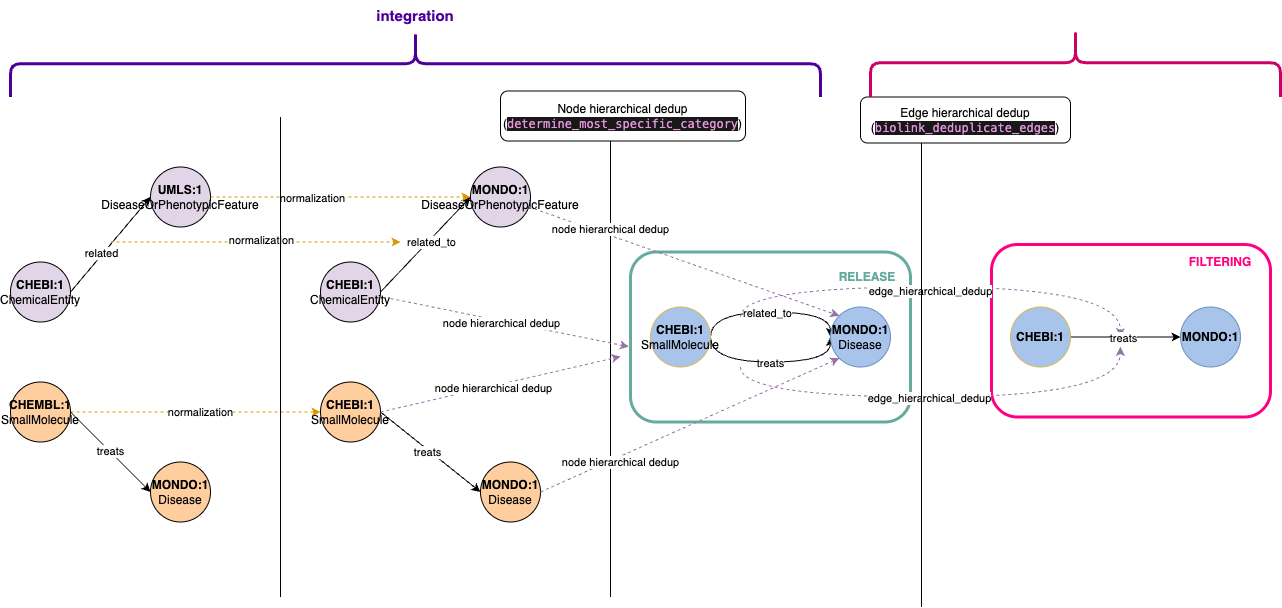

The diagram above was exported from draw.io. Its source (the exported page's mxGraphModel, read from the mxfile embedded in the PNG):
<mxGraphModel dx="1475" dy="-105" grid="1" gridSize="10" guides="1" tooltips="1" connect="1" arrows="1" fold="1" page="1" pageScale="1" pageWidth="827" pageHeight="1169" math="0" shadow="0">
  <root>
    <mxCell id="0" />
    <mxCell id="1" parent="0" />
    <mxCell id="XqBBn5qqIs2NIF__hwd7-95" value="" style="rounded=1;whiteSpace=wrap;html=1;fillColor=none;fontColor=#333333;strokeColor=#67AB9F;strokeWidth=3;" vertex="1" parent="1">
      <mxGeometry x="650" y="1441.5" width="280" height="170" as="geometry" />
    </mxCell>
    <mxCell id="XqBBn5qqIs2NIF__hwd7-96" style="rounded=0;orthogonalLoop=1;jettySize=auto;html=1;exitX=1;exitY=0.5;exitDx=0;exitDy=0;entryX=0;entryY=0.5;entryDx=0;entryDy=0;" edge="1" parent="1" source="XqBBn5qqIs2NIF__hwd7-98" target="XqBBn5qqIs2NIF__hwd7-99">
      <mxGeometry relative="1" as="geometry">
        <mxPoint x="151.84209293149524" y="1430.571217585827" as="targetPoint" />
      </mxGeometry>
    </mxCell>
    <mxCell id="XqBBn5qqIs2NIF__hwd7-97" value="related" style="edgeLabel;html=1;align=center;verticalAlign=middle;resizable=0;points=[];" vertex="1" connectable="0" parent="XqBBn5qqIs2NIF__hwd7-96">
      <mxGeometry x="-0.2079" y="2" relative="1" as="geometry">
        <mxPoint as="offset" />
      </mxGeometry>
    </mxCell>
    <mxCell id="XqBBn5qqIs2NIF__hwd7-98" value="CHEBI:1&lt;div&gt;&lt;span style=&quot;font-weight: normal;&quot;&gt;ChemicalEntity&lt;/span&gt;&lt;/div&gt;" style="ellipse;whiteSpace=wrap;html=1;aspect=fixed;fillColor=#E1D5E7;strokeColor=#000000;fontStyle=1" vertex="1" parent="1">
      <mxGeometry x="30" y="1451.5" width="60" height="60" as="geometry" />
    </mxCell>
    <mxCell id="XqBBn5qqIs2NIF__hwd7-99" value="UMLS:1&lt;div&gt;&lt;span style=&quot;font-family: sans-serif; font-weight: 400; text-align: start; text-wrap-mode: nowrap;&quot;&gt;DiseaseOrPhenotypicFeature&lt;/span&gt;&lt;/div&gt;" style="ellipse;whiteSpace=wrap;html=1;aspect=fixed;fillColor=#E1D5E7;strokeColor=#000000;fontStyle=1" vertex="1" parent="1">
      <mxGeometry x="170" y="1356.5" width="60" height="60" as="geometry" />
    </mxCell>
    <mxCell id="XqBBn5qqIs2NIF__hwd7-100" value="treats" style="rounded=0;orthogonalLoop=1;jettySize=auto;html=1;exitX=1;exitY=0.5;exitDx=0;exitDy=0;entryX=0;entryY=0.5;entryDx=0;entryDy=0;" edge="1" parent="1" source="XqBBn5qqIs2NIF__hwd7-103" target="XqBBn5qqIs2NIF__hwd7-104">
      <mxGeometry relative="1" as="geometry" />
    </mxCell>
    <mxCell id="XqBBn5qqIs2NIF__hwd7-101" style="edgeStyle=none;rounded=0;orthogonalLoop=1;jettySize=auto;html=1;exitX=1;exitY=0.5;exitDx=0;exitDy=0;entryX=0;entryY=0.5;entryDx=0;entryDy=0;fillColor=#ffe6cc;strokeColor=#d79b00;dashed=1;" edge="1" parent="1" source="XqBBn5qqIs2NIF__hwd7-103" target="XqBBn5qqIs2NIF__hwd7-111">
      <mxGeometry relative="1" as="geometry" />
    </mxCell>
    <mxCell id="XqBBn5qqIs2NIF__hwd7-102" value="normalization" style="edgeLabel;html=1;align=center;verticalAlign=middle;resizable=0;points=[];" vertex="1" connectable="0" parent="XqBBn5qqIs2NIF__hwd7-101">
      <mxGeometry x="-0.0256" y="3" relative="1" as="geometry">
        <mxPoint x="8" y="3" as="offset" />
      </mxGeometry>
    </mxCell>
    <mxCell id="XqBBn5qqIs2NIF__hwd7-103" value="CHEMBL:1&lt;div&gt;&lt;span style=&quot;font-weight: normal;&quot;&gt;SmallMolecule&lt;/span&gt;&lt;/div&gt;" style="ellipse;whiteSpace=wrap;html=1;aspect=fixed;fillColor=#FFCE9F;strokeColor=#000000;fontStyle=1" vertex="1" parent="1">
      <mxGeometry x="30" y="1571.5" width="60" height="60" as="geometry" />
    </mxCell>
    <mxCell id="XqBBn5qqIs2NIF__hwd7-104" value="MONDO:1&lt;div&gt;&lt;span style=&quot;font-weight: 400;&quot;&gt;Disease&lt;/span&gt;&lt;/div&gt;" style="ellipse;whiteSpace=wrap;html=1;aspect=fixed;fillColor=#FFCE9F;strokeColor=#000000;fontStyle=1" vertex="1" parent="1">
      <mxGeometry x="170" y="1651.5" width="60" height="60" as="geometry" />
    </mxCell>
    <mxCell id="XqBBn5qqIs2NIF__hwd7-105" style="rounded=0;orthogonalLoop=1;jettySize=auto;html=1;exitX=1;exitY=0.5;exitDx=0;exitDy=0;entryX=0;entryY=0.5;entryDx=0;entryDy=0;" edge="1" parent="1" source="XqBBn5qqIs2NIF__hwd7-107" target="XqBBn5qqIs2NIF__hwd7-108">
      <mxGeometry relative="1" as="geometry">
        <mxPoint x="461.84209293149524" y="1430.571217585827" as="targetPoint" />
      </mxGeometry>
    </mxCell>
    <mxCell id="XqBBn5qqIs2NIF__hwd7-106" value="related_to" style="edgeLabel;html=1;align=center;verticalAlign=middle;resizable=0;points=[];" vertex="1" connectable="0" parent="XqBBn5qqIs2NIF__hwd7-105">
      <mxGeometry x="0.0824" y="-2" relative="1" as="geometry">
        <mxPoint as="offset" />
      </mxGeometry>
    </mxCell>
    <mxCell id="XqBBn5qqIs2NIF__hwd7-107" value="CHEBI:1&lt;div&gt;&lt;span style=&quot;font-weight: 400;&quot;&gt;ChemicalEntity&lt;/span&gt;&lt;/div&gt;" style="ellipse;whiteSpace=wrap;html=1;aspect=fixed;fillColor=#E1D5E7;strokeColor=#000000;fontStyle=1" vertex="1" parent="1">
      <mxGeometry x="340" y="1451.5" width="60" height="60" as="geometry" />
    </mxCell>
    <mxCell id="XqBBn5qqIs2NIF__hwd7-108" value="MONDO:1&lt;div&gt;&lt;span style=&quot;font-family: sans-serif; font-weight: 400; text-align: start; text-wrap-mode: nowrap;&quot;&gt;DiseaseOrPhenotypicFeature&lt;/span&gt;&lt;/div&gt;" style="ellipse;whiteSpace=wrap;html=1;aspect=fixed;fillColor=#E1D5E7;strokeColor=#000000;fontStyle=1" vertex="1" parent="1">
      <mxGeometry x="490" y="1356.5" width="60" height="60" as="geometry" />
    </mxCell>
    <mxCell id="XqBBn5qqIs2NIF__hwd7-109" style="rounded=0;orthogonalLoop=1;jettySize=auto;html=1;exitX=1;exitY=0.5;exitDx=0;exitDy=0;entryX=0;entryY=0.5;entryDx=0;entryDy=0;" edge="1" parent="1" source="XqBBn5qqIs2NIF__hwd7-111" target="XqBBn5qqIs2NIF__hwd7-112">
      <mxGeometry relative="1" as="geometry" />
    </mxCell>
    <mxCell id="XqBBn5qqIs2NIF__hwd7-110" value="treats" style="edgeLabel;html=1;align=center;verticalAlign=middle;resizable=0;points=[];" vertex="1" connectable="0" parent="XqBBn5qqIs2NIF__hwd7-109">
      <mxGeometry x="-0.0405" y="-2" relative="1" as="geometry">
        <mxPoint as="offset" />
      </mxGeometry>
    </mxCell>
    <mxCell id="XqBBn5qqIs2NIF__hwd7-111" value="CHEBI:1&lt;div&gt;&lt;span style=&quot;font-weight: 400;&quot;&gt;SmallMolecule&lt;/span&gt;&lt;/div&gt;" style="ellipse;whiteSpace=wrap;html=1;aspect=fixed;fillColor=#FFCE9F;strokeColor=#000000;fontStyle=1" vertex="1" parent="1">
      <mxGeometry x="340" y="1571.5" width="60" height="60" as="geometry" />
    </mxCell>
    <mxCell id="XqBBn5qqIs2NIF__hwd7-112" value="MONDO:1&lt;div&gt;&lt;span style=&quot;font-weight: 400;&quot;&gt;Disease&lt;/span&gt;&lt;/div&gt;" style="ellipse;whiteSpace=wrap;html=1;aspect=fixed;fillColor=#FFCE9F;strokeColor=#000000;fontStyle=1" vertex="1" parent="1">
      <mxGeometry x="500" y="1651.5" width="60" height="60" as="geometry" />
    </mxCell>
    <mxCell id="XqBBn5qqIs2NIF__hwd7-113" style="rounded=0;orthogonalLoop=1;jettySize=auto;html=1;exitX=1;exitY=0.5;exitDx=0;exitDy=0;entryX=0;entryY=0.5;entryDx=0;entryDy=0;edgeStyle=orthogonalEdgeStyle;curved=1;" edge="1" parent="1" source="XqBBn5qqIs2NIF__hwd7-117" target="XqBBn5qqIs2NIF__hwd7-118">
      <mxGeometry relative="1" as="geometry">
        <mxPoint x="921.8420929314952" y="1405.571217585827" as="targetPoint" />
        <Array as="points">
          <mxPoint x="730" y="1501.5" />
          <mxPoint x="850" y="1501.5" />
        </Array>
      </mxGeometry>
    </mxCell>
    <mxCell id="XqBBn5qqIs2NIF__hwd7-114" value="related_to" style="edgeLabel;html=1;align=center;verticalAlign=middle;resizable=0;points=[];" vertex="1" connectable="0" parent="XqBBn5qqIs2NIF__hwd7-113">
      <mxGeometry x="-0.044" y="-1" relative="1" as="geometry">
        <mxPoint as="offset" />
      </mxGeometry>
    </mxCell>
    <mxCell id="XqBBn5qqIs2NIF__hwd7-115" style="edgeStyle=orthogonalEdgeStyle;rounded=0;orthogonalLoop=1;jettySize=auto;html=1;exitX=1;exitY=0.5;exitDx=0;exitDy=0;entryX=0;entryY=0.5;entryDx=0;entryDy=0;curved=1;" edge="1" parent="1" source="XqBBn5qqIs2NIF__hwd7-117" target="XqBBn5qqIs2NIF__hwd7-118">
      <mxGeometry relative="1" as="geometry">
        <Array as="points">
          <mxPoint x="730" y="1551.5" />
          <mxPoint x="850" y="1551.5" />
        </Array>
      </mxGeometry>
    </mxCell>
    <mxCell id="XqBBn5qqIs2NIF__hwd7-116" value="treats" style="edgeLabel;html=1;align=center;verticalAlign=middle;resizable=0;points=[];" vertex="1" connectable="0" parent="XqBBn5qqIs2NIF__hwd7-115">
      <mxGeometry x="-0.0083" y="-1" relative="1" as="geometry">
        <mxPoint as="offset" />
      </mxGeometry>
    </mxCell>
    <mxCell id="XqBBn5qqIs2NIF__hwd7-117" value="CHEBI:1&lt;div&gt;&lt;span style=&quot;font-weight: 400;&quot;&gt;SmallMolecule&lt;/span&gt;&lt;/div&gt;" style="ellipse;whiteSpace=wrap;html=1;aspect=fixed;fillColor=#A9C4EB;strokeColor=#d6b656;fontStyle=1" vertex="1" parent="1">
      <mxGeometry x="670" y="1496.5" width="60" height="60" as="geometry" />
    </mxCell>
    <mxCell id="XqBBn5qqIs2NIF__hwd7-118" value="MONDO:1&lt;div&gt;&lt;span style=&quot;font-weight: 400;&quot;&gt;Disease&lt;/span&gt;&lt;/div&gt;" style="ellipse;whiteSpace=wrap;html=1;aspect=fixed;fillColor=#A9C4EB;strokeColor=#6c8ebf;fontStyle=1" vertex="1" parent="1">
      <mxGeometry x="850" y="1496.5" width="60" height="60" as="geometry" />
    </mxCell>
    <mxCell id="XqBBn5qqIs2NIF__hwd7-119" style="edgeStyle=none;rounded=0;orthogonalLoop=1;jettySize=auto;html=1;exitX=1;exitY=0.5;exitDx=0;exitDy=0;fillColor=#ffe6cc;strokeColor=#d79b00;dashed=1;entryX=0;entryY=0.5;entryDx=0;entryDy=0;" edge="1" parent="1" source="XqBBn5qqIs2NIF__hwd7-99" target="XqBBn5qqIs2NIF__hwd7-108">
      <mxGeometry relative="1" as="geometry">
        <mxPoint x="220" y="1401.5" as="sourcePoint" />
        <mxPoint x="460" y="1431.5" as="targetPoint" />
      </mxGeometry>
    </mxCell>
    <mxCell id="XqBBn5qqIs2NIF__hwd7-120" value="normalization" style="edgeLabel;html=1;align=center;verticalAlign=middle;resizable=0;points=[];" vertex="1" connectable="0" parent="XqBBn5qqIs2NIF__hwd7-119">
      <mxGeometry x="-0.2213" y="-1" relative="1" as="geometry">
        <mxPoint as="offset" />
      </mxGeometry>
    </mxCell>
    <mxCell id="XqBBn5qqIs2NIF__hwd7-121" style="edgeStyle=none;rounded=0;orthogonalLoop=1;jettySize=auto;html=1;fillColor=#ffe6cc;strokeColor=#d79b00;dashed=1;" edge="1" parent="1">
      <mxGeometry relative="1" as="geometry">
        <mxPoint x="130" y="1431.5" as="sourcePoint" />
        <mxPoint x="420" y="1431.5" as="targetPoint" />
      </mxGeometry>
    </mxCell>
    <mxCell id="XqBBn5qqIs2NIF__hwd7-122" value="normalization" style="edgeLabel;html=1;align=center;verticalAlign=middle;resizable=0;points=[];" vertex="1" connectable="0" parent="XqBBn5qqIs2NIF__hwd7-121">
      <mxGeometry x="-0.1103" y="2" relative="1" as="geometry">
        <mxPoint x="21" as="offset" />
      </mxGeometry>
    </mxCell>
    <mxCell id="XqBBn5qqIs2NIF__hwd7-123" value="" style="rounded=1;whiteSpace=wrap;html=1;fillColor=none;strokeColor=#FF0080;strokeWidth=3;" vertex="1" parent="1">
      <mxGeometry x="1011" y="1434" width="279" height="172.5" as="geometry" />
    </mxCell>
    <mxCell id="XqBBn5qqIs2NIF__hwd7-124" value="&lt;b&gt;&lt;font style=&quot;&quot;&gt;FILTERING&lt;/font&gt;&lt;/b&gt;" style="text;html=1;align=center;verticalAlign=middle;whiteSpace=wrap;rounded=0;fontColor=#FF0080;" vertex="1" parent="1">
      <mxGeometry x="1210" y="1436.5" width="60" height="30" as="geometry" />
    </mxCell>
    <mxCell id="XqBBn5qqIs2NIF__hwd7-125" value="" style="endArrow=classic;html=1;rounded=0;dashed=1;fillColor=#e1d5e7;strokeColor=#9673a6;edgeStyle=orthogonalEdgeStyle;curved=1;" edge="1" parent="1">
      <mxGeometry width="50" height="50" relative="1" as="geometry">
        <mxPoint x="760" y="1506.5" as="sourcePoint" />
        <mxPoint x="1140" y="1526.5" as="targetPoint" />
        <Array as="points">
          <mxPoint x="760" y="1476.5" />
        </Array>
      </mxGeometry>
    </mxCell>
    <mxCell id="XqBBn5qqIs2NIF__hwd7-126" value="edge_hierarchical_dedup" style="edgeLabel;html=1;align=center;verticalAlign=middle;resizable=0;points=[];" vertex="1" connectable="0" parent="XqBBn5qqIs2NIF__hwd7-125">
      <mxGeometry x="-0.0522" y="-4" relative="1" as="geometry">
        <mxPoint x="1" as="offset" />
      </mxGeometry>
    </mxCell>
    <mxCell id="XqBBn5qqIs2NIF__hwd7-127" style="rounded=0;orthogonalLoop=1;jettySize=auto;html=1;exitX=1;exitY=0.5;exitDx=0;exitDy=0;entryX=0;entryY=0.5;entryDx=0;entryDy=0;" edge="1" parent="1" source="XqBBn5qqIs2NIF__hwd7-129" target="XqBBn5qqIs2NIF__hwd7-130">
      <mxGeometry relative="1" as="geometry">
        <mxPoint x="1271.8420929314952" y="1405.571217585827" as="targetPoint" />
      </mxGeometry>
    </mxCell>
    <mxCell id="XqBBn5qqIs2NIF__hwd7-128" value="treats" style="edgeLabel;html=1;align=center;verticalAlign=middle;resizable=0;points=[];" vertex="1" connectable="0" parent="XqBBn5qqIs2NIF__hwd7-127">
      <mxGeometry x="-0.044" y="-1" relative="1" as="geometry">
        <mxPoint as="offset" />
      </mxGeometry>
    </mxCell>
    <mxCell id="XqBBn5qqIs2NIF__hwd7-129" value="CHEBI:1" style="ellipse;whiteSpace=wrap;html=1;aspect=fixed;fillColor=#A9C4EB;strokeColor=#d6b656;fontStyle=1" vertex="1" parent="1">
      <mxGeometry x="1030" y="1496.5" width="60" height="60" as="geometry" />
    </mxCell>
    <mxCell id="XqBBn5qqIs2NIF__hwd7-130" value="MONDO:1" style="ellipse;whiteSpace=wrap;html=1;aspect=fixed;fillColor=#A9C4EB;strokeColor=#6c8ebf;fontStyle=1" vertex="1" parent="1">
      <mxGeometry x="1200" y="1496.5" width="60" height="60" as="geometry" />
    </mxCell>
    <mxCell id="XqBBn5qqIs2NIF__hwd7-131" value="" style="endArrow=classic;html=1;rounded=0;dashed=1;fillColor=#e1d5e7;strokeColor=#9673a6;edgeStyle=orthogonalEdgeStyle;curved=1;entryX=0.462;entryY=0.594;entryDx=0;entryDy=0;entryPerimeter=0;" edge="1" parent="1" target="XqBBn5qqIs2NIF__hwd7-123">
      <mxGeometry width="50" height="50" relative="1" as="geometry">
        <mxPoint x="760" y="1556.5" as="sourcePoint" />
        <mxPoint x="1080" y="1536.5" as="targetPoint" />
        <Array as="points">
          <mxPoint x="760" y="1586.5" />
          <mxPoint x="1140" y="1586.5" />
        </Array>
      </mxGeometry>
    </mxCell>
    <mxCell id="XqBBn5qqIs2NIF__hwd7-132" value="edge_hierarchical_dedup" style="edgeLabel;html=1;align=center;verticalAlign=middle;resizable=0;points=[];" vertex="1" connectable="0" parent="XqBBn5qqIs2NIF__hwd7-131">
      <mxGeometry x="-0.1157" y="-1" relative="1" as="geometry">
        <mxPoint x="16" as="offset" />
      </mxGeometry>
    </mxCell>
    <mxCell id="XqBBn5qqIs2NIF__hwd7-133" value="" style="endArrow=none;html=1;rounded=0;" edge="1" parent="1">
      <mxGeometry width="50" height="50" relative="1" as="geometry">
        <mxPoint x="300" y="1786.5" as="sourcePoint" />
        <mxPoint x="300" y="1306.5" as="targetPoint" />
      </mxGeometry>
    </mxCell>
    <mxCell id="XqBBn5qqIs2NIF__hwd7-134" value="" style="endArrow=none;html=1;rounded=0;" edge="1" parent="1">
      <mxGeometry width="50" height="50" relative="1" as="geometry">
        <mxPoint x="630" y="1786.5" as="sourcePoint" />
        <mxPoint x="630" y="1306.5" as="targetPoint" />
      </mxGeometry>
    </mxCell>
    <mxCell id="XqBBn5qqIs2NIF__hwd7-135" value="" style="endArrow=none;html=1;rounded=0;" edge="1" parent="1">
      <mxGeometry width="50" height="50" relative="1" as="geometry">
        <mxPoint x="941" y="1796.5" as="sourcePoint" />
        <mxPoint x="941" y="1316.5" as="targetPoint" />
      </mxGeometry>
    </mxCell>
    <mxCell id="XqBBn5qqIs2NIF__hwd7-136" value="Node hierarchical dedup&lt;div&gt;(&lt;span style=&quot;color: rgb(227, 148, 220); background-color: rgb(24, 24, 24); font-family: Menlo, Monaco, &amp;quot;Courier New&amp;quot;, monospace; white-space: pre;&quot;&gt;determine_most_specific_category&lt;/span&gt;&lt;span style=&quot;background-color: transparent; color: light-dark(rgb(0, 0, 0), rgb(255, 255, 255));&quot;&gt;)&lt;/span&gt;&lt;br&gt;&lt;/div&gt;" style="rounded=1;whiteSpace=wrap;html=1;" vertex="1" parent="1">
      <mxGeometry x="520" y="1280.5" width="245" height="50" as="geometry" />
    </mxCell>
    <mxCell id="XqBBn5qqIs2NIF__hwd7-137" value="&lt;b&gt;&lt;font style=&quot;color: rgb(103, 171, 159);&quot;&gt;RELEASE&lt;/font&gt;&lt;/b&gt;" style="text;html=1;align=center;verticalAlign=middle;whiteSpace=wrap;rounded=0;" vertex="1" parent="1">
      <mxGeometry x="857" y="1451.5" width="60" height="30" as="geometry" />
    </mxCell>
    <mxCell id="XqBBn5qqIs2NIF__hwd7-138" value="Edge hierarchical dedup&lt;div&gt;(&lt;span style=&quot;color: rgb(227, 148, 220); background-color: rgb(24, 24, 24); font-family: Menlo, Monaco, &amp;quot;Courier New&amp;quot;, monospace; white-space: pre;&quot;&gt;biolink_deduplicate_edges&lt;/span&gt;&lt;span style=&quot;background-color: transparent; color: light-dark(rgb(0, 0, 0), rgb(255, 255, 255));&quot;&gt;)&lt;/span&gt;&lt;br&gt;&lt;/div&gt;" style="rounded=1;whiteSpace=wrap;html=1;" vertex="1" parent="1">
      <mxGeometry x="880" y="1286.5" width="210" height="46" as="geometry" />
    </mxCell>
    <mxCell id="XqBBn5qqIs2NIF__hwd7-139" value="" style="shape=curlyBracket;whiteSpace=wrap;html=1;rounded=1;labelPosition=left;verticalLabelPosition=middle;align=center;verticalAlign=middle;direction=south;fontColor=#4C0099;strokeColor=light-dark(#4c0099, #ededed);strokeWidth=3;" vertex="1" parent="1">
      <mxGeometry x="30" y="1220" width="810" height="66.5" as="geometry" />
    </mxCell>
    <mxCell id="XqBBn5qqIs2NIF__hwd7-140" value="integration" style="text;html=1;align=center;verticalAlign=middle;whiteSpace=wrap;rounded=0;fontSize=15;fontStyle=1;fontColor=#4C0099;" vertex="1" parent="1">
      <mxGeometry x="405" y="1190" width="60" height="30" as="geometry" />
    </mxCell>
    <mxCell id="XqBBn5qqIs2NIF__hwd7-141" value="" style="shape=curlyBracket;whiteSpace=wrap;html=1;rounded=1;labelPosition=left;verticalLabelPosition=middle;align=center;verticalAlign=middle;direction=south;fontColor=#4C0099;strokeColor=light-dark(#CC0066,#EDEDED);strokeWidth=3;" vertex="1" parent="1">
      <mxGeometry x="890" y="1218" width="410" height="68.5" as="geometry" />
    </mxCell>
    <mxCell id="XqBBn5qqIs2NIF__hwd7-142" style="edgeStyle=none;rounded=0;orthogonalLoop=1;jettySize=auto;html=1;entryX=-0.006;entryY=0.557;entryDx=0;entryDy=0;fillColor=#e1d5e7;strokeColor=#9673a6;dashed=1;entryPerimeter=0;" edge="1" parent="1" target="XqBBn5qqIs2NIF__hwd7-95">
      <mxGeometry relative="1" as="geometry">
        <mxPoint x="410" y="1488" as="sourcePoint" />
        <mxPoint x="540" y="1260.5" as="targetPoint" />
      </mxGeometry>
    </mxCell>
    <mxCell id="XqBBn5qqIs2NIF__hwd7-143" value="node hierarchical dedup" style="edgeLabel;html=1;align=center;verticalAlign=middle;resizable=0;points=[];" vertex="1" connectable="0" parent="XqBBn5qqIs2NIF__hwd7-142">
      <mxGeometry x="-0.0648" y="-2" relative="1" as="geometry">
        <mxPoint as="offset" />
      </mxGeometry>
    </mxCell>
    <mxCell id="XqBBn5qqIs2NIF__hwd7-144" style="edgeStyle=none;rounded=0;orthogonalLoop=1;jettySize=auto;html=1;entryX=0;entryY=0;entryDx=0;entryDy=0;fillColor=#e1d5e7;strokeColor=#9673a6;dashed=1;" edge="1" parent="1" source="XqBBn5qqIs2NIF__hwd7-108" target="XqBBn5qqIs2NIF__hwd7-118">
      <mxGeometry relative="1" as="geometry">
        <mxPoint x="420" y="1498" as="sourcePoint" />
        <mxPoint x="658" y="1546" as="targetPoint" />
      </mxGeometry>
    </mxCell>
    <mxCell id="XqBBn5qqIs2NIF__hwd7-145" value="node hierarchical dedup" style="edgeLabel;html=1;align=center;verticalAlign=middle;resizable=0;points=[];" vertex="1" connectable="0" parent="XqBBn5qqIs2NIF__hwd7-144">
      <mxGeometry x="-0.0648" y="-2" relative="1" as="geometry">
        <mxPoint x="-63" y="-31" as="offset" />
      </mxGeometry>
    </mxCell>
    <mxCell id="XqBBn5qqIs2NIF__hwd7-146" style="edgeStyle=none;rounded=0;orthogonalLoop=1;jettySize=auto;html=1;fillColor=#e1d5e7;strokeColor=#9673a6;dashed=1;exitX=1;exitY=0.5;exitDx=0;exitDy=0;" edge="1" parent="1" source="XqBBn5qqIs2NIF__hwd7-111">
      <mxGeometry relative="1" as="geometry">
        <mxPoint x="420" y="1498" as="sourcePoint" />
        <mxPoint x="640" y="1546" as="targetPoint" />
      </mxGeometry>
    </mxCell>
    <mxCell id="XqBBn5qqIs2NIF__hwd7-147" value="node hierarchical dedup" style="edgeLabel;html=1;align=center;verticalAlign=middle;resizable=0;points=[];" vertex="1" connectable="0" parent="XqBBn5qqIs2NIF__hwd7-146">
      <mxGeometry x="-0.0648" y="-2" relative="1" as="geometry">
        <mxPoint as="offset" />
      </mxGeometry>
    </mxCell>
    <mxCell id="XqBBn5qqIs2NIF__hwd7-148" style="edgeStyle=none;rounded=0;orthogonalLoop=1;jettySize=auto;html=1;fillColor=#e1d5e7;strokeColor=#9673a6;dashed=1;exitX=1;exitY=0.5;exitDx=0;exitDy=0;entryX=0;entryY=1;entryDx=0;entryDy=0;" edge="1" parent="1" source="XqBBn5qqIs2NIF__hwd7-112" target="XqBBn5qqIs2NIF__hwd7-118">
      <mxGeometry relative="1" as="geometry">
        <mxPoint x="430" y="1508" as="sourcePoint" />
        <mxPoint x="668" y="1556" as="targetPoint" />
      </mxGeometry>
    </mxCell>
    <mxCell id="XqBBn5qqIs2NIF__hwd7-149" value="node hierarchical dedup" style="edgeLabel;html=1;align=center;verticalAlign=middle;resizable=0;points=[];" vertex="1" connectable="0" parent="XqBBn5qqIs2NIF__hwd7-148">
      <mxGeometry x="-0.0648" y="-2" relative="1" as="geometry">
        <mxPoint x="-61" y="31" as="offset" />
      </mxGeometry>
    </mxCell>
  </root>
</mxGraphModel>